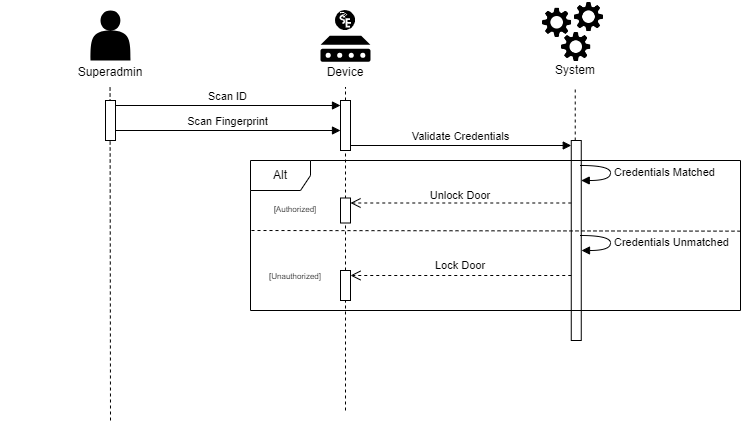

The diagram above was exported from draw.io. Its source (the exported page's mxGraphModel, read from the mxfile embedded in the PNG):
<mxGraphModel dx="913" dy="454" grid="1" gridSize="10" guides="1" tooltips="1" connect="1" arrows="1" fold="1" page="1" pageScale="1" pageWidth="850" pageHeight="1100" math="0" shadow="0">
  <root>
    <mxCell id="0" />
    <mxCell id="1" parent="0" />
    <mxCell id="pSKDqc_Fh7g2AIIlK4Uc-46" value="" style="html=1;points=[[0,0,0,0,5],[0,1,0,0,-5],[1,0,0,0,5],[1,1,0,0,-5]];perimeter=orthogonalPerimeter;outlineConnect=0;targetShapes=umlLifeline;portConstraint=eastwest;newEdgeStyle={&quot;curved&quot;:0,&quot;rounded&quot;:0};" parent="1" vertex="1">
      <mxGeometry x="650.76" y="200" width="10" height="200" as="geometry" />
    </mxCell>
    <mxCell id="pSKDqc_Fh7g2AIIlK4Uc-32" value="" style="endArrow=none;dashed=1;html=1;rounded=0;" parent="1" source="pSKDqc_Fh7g2AIIlK4Uc-44" edge="1">
      <mxGeometry width="50" height="50" relative="1" as="geometry">
        <mxPoint x="425" y="406.5" as="sourcePoint" />
        <mxPoint x="425" y="146.5" as="targetPoint" />
      </mxGeometry>
    </mxCell>
    <mxCell id="pSKDqc_Fh7g2AIIlK4Uc-33" value="" style="endArrow=none;dashed=1;html=1;rounded=0;" parent="1" source="pSKDqc_Fh7g2AIIlK4Uc-46" edge="1">
      <mxGeometry width="50" height="50" relative="1" as="geometry">
        <mxPoint x="670" y="180" as="sourcePoint" />
        <mxPoint x="654.7299999999999" y="146.5" as="targetPoint" />
      </mxGeometry>
    </mxCell>
    <mxCell id="pSKDqc_Fh7g2AIIlK4Uc-38" value="" style="group" parent="1" vertex="1" connectable="0">
      <mxGeometry x="620" y="60" width="70" height="85" as="geometry" />
    </mxCell>
    <mxCell id="pSKDqc_Fh7g2AIIlK4Uc-22" value="" style="group" parent="pSKDqc_Fh7g2AIIlK4Uc-38" vertex="1" connectable="0">
      <mxGeometry width="70" height="63.5" as="geometry" />
    </mxCell>
    <mxCell id="pSKDqc_Fh7g2AIIlK4Uc-12" value="" style="shape=image;verticalLabelPosition=bottom;labelBackgroundColor=default;verticalAlign=top;aspect=fixed;imageAspect=0;image=data:image/png,(base64 omitted: 10764 chars);" parent="pSKDqc_Fh7g2AIIlK4Uc-22" vertex="1">
      <mxGeometry y="5.594713656387666" width="33.33981526494896" height="33.33981526494896" as="geometry" />
    </mxCell>
    <mxCell id="pSKDqc_Fh7g2AIIlK4Uc-17" value="" style="shape=image;verticalLabelPosition=bottom;labelBackgroundColor=default;verticalAlign=top;aspect=fixed;imageAspect=0;image=data:image/png,(base64 omitted: 10764 chars);" parent="pSKDqc_Fh7g2AIIlK4Uc-22" vertex="1">
      <mxGeometry x="19.090909090909093" y="29.931718061674008" width="33.33981526494896" height="33.33981526494896" as="geometry" />
    </mxCell>
    <mxCell id="pSKDqc_Fh7g2AIIlK4Uc-18" value="" style="shape=image;verticalLabelPosition=bottom;labelBackgroundColor=default;verticalAlign=top;aspect=fixed;imageAspect=0;image=data:image/png,(base64 omitted: 10764 chars);" parent="pSKDqc_Fh7g2AIIlK4Uc-22" vertex="1">
      <mxGeometry x="31.818181818181824" width="33.33981526494896" height="33.33981526494896" as="geometry" />
    </mxCell>
    <mxCell id="pSKDqc_Fh7g2AIIlK4Uc-29" value="System" style="text;strokeColor=none;align=center;fillColor=none;html=1;verticalAlign=middle;whiteSpace=wrap;rounded=0;" parent="pSKDqc_Fh7g2AIIlK4Uc-38" vertex="1">
      <mxGeometry x="5" y="55" width="60" height="30" as="geometry" />
    </mxCell>
    <mxCell id="pSKDqc_Fh7g2AIIlK4Uc-41" value="" style="endArrow=none;dashed=1;html=1;rounded=0;" parent="1" edge="1">
      <mxGeometry width="50" height="50" relative="1" as="geometry">
        <mxPoint x="190" y="480" as="sourcePoint" />
        <mxPoint x="189.55" y="146.5" as="targetPoint" />
      </mxGeometry>
    </mxCell>
    <mxCell id="pSKDqc_Fh7g2AIIlK4Uc-42" value="" style="html=1;points=[[0,0,0,0,5],[0,1,0,0,-5],[1,0,0,0,5],[1,1,0,0,-5]];perimeter=orthogonalPerimeter;outlineConnect=0;targetShapes=umlLifeline;portConstraint=eastwest;newEdgeStyle={&quot;curved&quot;:0,&quot;rounded&quot;:0};" parent="1" vertex="1">
      <mxGeometry x="185" y="160" width="10" height="40" as="geometry" />
    </mxCell>
    <mxCell id="pSKDqc_Fh7g2AIIlK4Uc-45" value="" style="endArrow=none;dashed=1;html=1;rounded=0;" parent="1" source="pSKDqc_Fh7g2AIIlK4Uc-96" edge="1">
      <mxGeometry width="50" height="50" relative="1" as="geometry">
        <mxPoint x="425" y="470" as="sourcePoint" />
        <mxPoint x="425" y="210" as="targetPoint" />
      </mxGeometry>
    </mxCell>
    <mxCell id="pSKDqc_Fh7g2AIIlK4Uc-44" value="" style="html=1;points=[[0,0,0,0,5],[0,1,0,0,-5],[1,0,0,0,5],[1,1,0,0,-5]];perimeter=orthogonalPerimeter;outlineConnect=0;targetShapes=umlLifeline;portConstraint=eastwest;newEdgeStyle={&quot;curved&quot;:0,&quot;rounded&quot;:0};" parent="1" vertex="1">
      <mxGeometry x="420" y="160" width="10" height="50" as="geometry" />
    </mxCell>
    <mxCell id="pSKDqc_Fh7g2AIIlK4Uc-55" value="" style="group" parent="1" vertex="1" connectable="0">
      <mxGeometry x="395" y="70" width="60" height="76.5" as="geometry" />
    </mxCell>
    <mxCell id="pSKDqc_Fh7g2AIIlK4Uc-53" value="" style="group" parent="pSKDqc_Fh7g2AIIlK4Uc-55" vertex="1" connectable="0">
      <mxGeometry x="5" width="50" height="51.25" as="geometry" />
    </mxCell>
    <mxCell id="pSKDqc_Fh7g2AIIlK4Uc-51" value="" style="sketch=0;aspect=fixed;pointerEvents=1;shadow=0;dashed=0;html=1;strokeColor=none;labelPosition=center;verticalLabelPosition=bottom;verticalAlign=top;align=center;fillColor=#000000;shape=mxgraph.mscae.enterprise.device" parent="pSKDqc_Fh7g2AIIlK4Uc-53" vertex="1">
      <mxGeometry y="25.25" width="50" height="26" as="geometry" />
    </mxCell>
    <mxCell id="pSKDqc_Fh7g2AIIlK4Uc-52" value="" style="shape=image;verticalLabelPosition=bottom;labelBackgroundColor=default;verticalAlign=top;aspect=fixed;imageAspect=0;image=data:image/svg+xml,(base64 omitted: 2580 chars);" parent="pSKDqc_Fh7g2AIIlK4Uc-53" vertex="1">
      <mxGeometry x="15" width="20" height="20" as="geometry" />
    </mxCell>
    <mxCell id="pSKDqc_Fh7g2AIIlK4Uc-54" value="Device" style="text;strokeColor=none;align=center;fillColor=none;html=1;verticalAlign=middle;whiteSpace=wrap;rounded=0;" parent="pSKDqc_Fh7g2AIIlK4Uc-55" vertex="1">
      <mxGeometry y="46.5" width="60" height="30" as="geometry" />
    </mxCell>
    <mxCell id="pSKDqc_Fh7g2AIIlK4Uc-56" value="Scan ID" style="html=1;verticalAlign=bottom;endArrow=block;curved=0;rounded=0;exitX=1;exitY=0;exitDx=0;exitDy=5;exitPerimeter=0;entryX=0;entryY=0;entryDx=0;entryDy=5;entryPerimeter=0;" parent="1" source="pSKDqc_Fh7g2AIIlK4Uc-42" target="pSKDqc_Fh7g2AIIlK4Uc-44" edge="1">
      <mxGeometry width="80" relative="1" as="geometry">
        <mxPoint x="360" y="220" as="sourcePoint" />
        <mxPoint x="440" y="220" as="targetPoint" />
      </mxGeometry>
    </mxCell>
    <mxCell id="pSKDqc_Fh7g2AIIlK4Uc-69" value="Scan Fingerprint" style="html=1;verticalAlign=bottom;endArrow=block;curved=0;rounded=0;" parent="1" edge="1">
      <mxGeometry width="80" relative="1" as="geometry">
        <mxPoint x="195" y="190" as="sourcePoint" />
        <mxPoint x="420" y="190" as="targetPoint" />
      </mxGeometry>
    </mxCell>
    <mxCell id="pSKDqc_Fh7g2AIIlK4Uc-70" value="Validate Credentials" style="html=1;verticalAlign=bottom;endArrow=block;curved=0;rounded=0;entryX=0;entryY=0;entryDx=0;entryDy=5;entryPerimeter=0;" parent="1" source="pSKDqc_Fh7g2AIIlK4Uc-44" target="pSKDqc_Fh7g2AIIlK4Uc-46" edge="1">
      <mxGeometry width="80" relative="1" as="geometry">
        <mxPoint x="350" y="190" as="sourcePoint" />
        <mxPoint x="430" y="190" as="targetPoint" />
      </mxGeometry>
    </mxCell>
    <mxCell id="pSKDqc_Fh7g2AIIlK4Uc-71" value="Alt" style="shape=umlFrame;whiteSpace=wrap;html=1;pointerEvents=0;" parent="1" vertex="1">
      <mxGeometry x="330" y="220" width="490" height="150" as="geometry" />
    </mxCell>
    <mxCell id="pSKDqc_Fh7g2AIIlK4Uc-74" value="" style="endArrow=none;dashed=1;html=1;rounded=0;exitX=1;exitY=0.471;exitDx=0;exitDy=0;exitPerimeter=0;" parent="1" source="pSKDqc_Fh7g2AIIlK4Uc-71" edge="1">
      <mxGeometry width="50" height="50" relative="1" as="geometry">
        <mxPoint x="680" y="289.69" as="sourcePoint" />
        <mxPoint x="330" y="290" as="targetPoint" />
      </mxGeometry>
    </mxCell>
    <mxCell id="pSKDqc_Fh7g2AIIlK4Uc-75" value="&lt;font style=&quot;font-size: 8px;&quot;&gt;[Authorized]&lt;/font&gt;" style="text;strokeColor=none;align=center;fillColor=none;html=1;verticalAlign=middle;whiteSpace=wrap;rounded=0;" parent="1" vertex="1">
      <mxGeometry x="350" y="252.5" width="50" height="30" as="geometry" />
    </mxCell>
    <mxCell id="pSKDqc_Fh7g2AIIlK4Uc-76" value="&lt;font style=&quot;font-size: 8px;&quot;&gt;[Unauthorized]&lt;/font&gt;" style="text;strokeColor=none;align=center;fillColor=none;html=1;verticalAlign=middle;whiteSpace=wrap;rounded=0;" parent="1" vertex="1">
      <mxGeometry x="350" y="320" width="50" height="30" as="geometry" />
    </mxCell>
    <mxCell id="pSKDqc_Fh7g2AIIlK4Uc-89" value="" style="html=1;verticalAlign=bottom;endArrow=open;dashed=1;endSize=8;curved=0;rounded=0;entryX=1;entryY=0;entryDx=0;entryDy=5;entryPerimeter=0;" parent="1" source="pSKDqc_Fh7g2AIIlK4Uc-46" target="pSKDqc_Fh7g2AIIlK4Uc-92" edge="1">
      <mxGeometry relative="1" as="geometry">
        <mxPoint x="650.76" y="249.31" as="sourcePoint" />
        <mxPoint x="430" y="249.31" as="targetPoint" />
      </mxGeometry>
    </mxCell>
    <mxCell id="pSKDqc_Fh7g2AIIlK4Uc-92" value="" style="html=1;points=[[0,0,0,0,5],[0,1,0,0,-5],[1,0,0,0,5],[1,1,0,0,-5]];perimeter=orthogonalPerimeter;outlineConnect=0;targetShapes=umlLifeline;portConstraint=eastwest;newEdgeStyle={&quot;curved&quot;:0,&quot;rounded&quot;:0};" parent="1" vertex="1">
      <mxGeometry x="420" y="257.5" width="10" height="25" as="geometry" />
    </mxCell>
    <mxCell id="pSKDqc_Fh7g2AIIlK4Uc-94" value="&lt;font style=&quot;font-size: 11px;&quot;&gt;Unlock Door&lt;/font&gt;" style="text;strokeColor=none;align=center;fillColor=none;html=1;verticalAlign=middle;whiteSpace=wrap;rounded=0;" parent="1" vertex="1">
      <mxGeometry x="500" y="240" width="80" height="30" as="geometry" />
    </mxCell>
    <mxCell id="pSKDqc_Fh7g2AIIlK4Uc-95" value="" style="html=1;verticalAlign=bottom;endArrow=open;dashed=1;endSize=8;curved=0;rounded=0;entryX=1;entryY=0;entryDx=0;entryDy=5;entryPerimeter=0;" parent="1" source="pSKDqc_Fh7g2AIIlK4Uc-46" target="pSKDqc_Fh7g2AIIlK4Uc-96" edge="1">
      <mxGeometry relative="1" as="geometry">
        <mxPoint x="651" y="310" as="sourcePoint" />
        <mxPoint x="430" y="310" as="targetPoint" />
      </mxGeometry>
    </mxCell>
    <mxCell id="pSKDqc_Fh7g2AIIlK4Uc-97" value="&lt;font style=&quot;font-size: 11px;&quot;&gt;Lock Door&lt;/font&gt;" style="text;strokeColor=none;align=center;fillColor=none;html=1;verticalAlign=middle;whiteSpace=wrap;rounded=0;" parent="1" vertex="1">
      <mxGeometry x="510" y="310" width="60" height="30" as="geometry" />
    </mxCell>
    <mxCell id="pSKDqc_Fh7g2AIIlK4Uc-99" value="" style="group" parent="1" vertex="1" connectable="0">
      <mxGeometry x="80" y="70" width="220" height="76.5" as="geometry" />
    </mxCell>
    <mxCell id="pSKDqc_Fh7g2AIIlK4Uc-2" value="" style="shape=actor;whiteSpace=wrap;html=1;fillColor=#000000;strokeColor=none;" parent="pSKDqc_Fh7g2AIIlK4Uc-99" vertex="1">
      <mxGeometry x="90" width="40" height="50" as="geometry" />
    </mxCell>
    <mxCell id="pSKDqc_Fh7g2AIIlK4Uc-28" value="Superadmin" style="text;strokeColor=none;align=center;fillColor=none;html=1;verticalAlign=middle;whiteSpace=wrap;rounded=0;" parent="pSKDqc_Fh7g2AIIlK4Uc-99" vertex="1">
      <mxGeometry y="46.5" width="220" height="30" as="geometry" />
    </mxCell>
    <mxCell id="-FCOH2UIOzStud-4eaQv-1" value="" style="endArrow=none;dashed=1;html=1;rounded=0;" parent="1" target="pSKDqc_Fh7g2AIIlK4Uc-96" edge="1">
      <mxGeometry width="50" height="50" relative="1" as="geometry">
        <mxPoint x="425" y="470" as="sourcePoint" />
        <mxPoint x="425" y="210" as="targetPoint" />
      </mxGeometry>
    </mxCell>
    <mxCell id="pSKDqc_Fh7g2AIIlK4Uc-96" value="" style="html=1;points=[[0,0,0,0,5],[0,1,0,0,-5],[1,0,0,0,5],[1,1,0,0,-5]];perimeter=orthogonalPerimeter;outlineConnect=0;targetShapes=umlLifeline;portConstraint=eastwest;newEdgeStyle={&quot;curved&quot;:0,&quot;rounded&quot;:0};" parent="1" vertex="1">
      <mxGeometry x="420" y="330" width="10" height="30" as="geometry" />
    </mxCell>
    <mxCell id="-FCOH2UIOzStud-4eaQv-6" value="Credentials Matched" style="html=1;align=left;spacingLeft=2;endArrow=block;rounded=0;edgeStyle=orthogonalEdgeStyle;curved=1;rounded=0;" parent="1" target="pSKDqc_Fh7g2AIIlK4Uc-46" edge="1">
      <mxGeometry relative="1" as="geometry">
        <mxPoint x="660" y="225" as="sourcePoint" />
        <Array as="points">
          <mxPoint x="690" y="225" />
          <mxPoint x="690" y="240" />
        </Array>
        <mxPoint x="665" y="255" as="targetPoint" />
      </mxGeometry>
    </mxCell>
    <mxCell id="-FCOH2UIOzStud-4eaQv-7" value="Credentials Unmatched" style="html=1;align=left;spacingLeft=2;endArrow=block;rounded=0;edgeStyle=orthogonalEdgeStyle;curved=1;rounded=0;" parent="1" edge="1">
      <mxGeometry relative="1" as="geometry">
        <mxPoint x="660" y="295" as="sourcePoint" />
        <Array as="points">
          <mxPoint x="690" y="295" />
          <mxPoint x="690" y="310" />
        </Array>
        <mxPoint x="661" y="310" as="targetPoint" />
      </mxGeometry>
    </mxCell>
  </root>
</mxGraphModel>